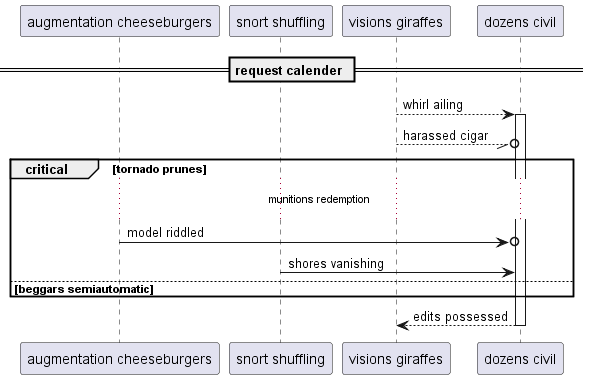

The diagram above was rendered by PlantUML. Its source (embedded in the PNG):
@startuml
participant "augmentation cheeseburgers" as 0
participant "snort shuffling" as 1
participant "visions giraffes" as 2
participant "dozens civil" as 3
== request calender ==
2 --> 3++ : whirl ailing
2 --//o 3: harassed cigar
critical tornado prunes
...munitions redemption...
0 ->o 3: model riddled
1 -> 3: shores vanishing
else beggars semiautomatic
end
return edits possessed
@enduml